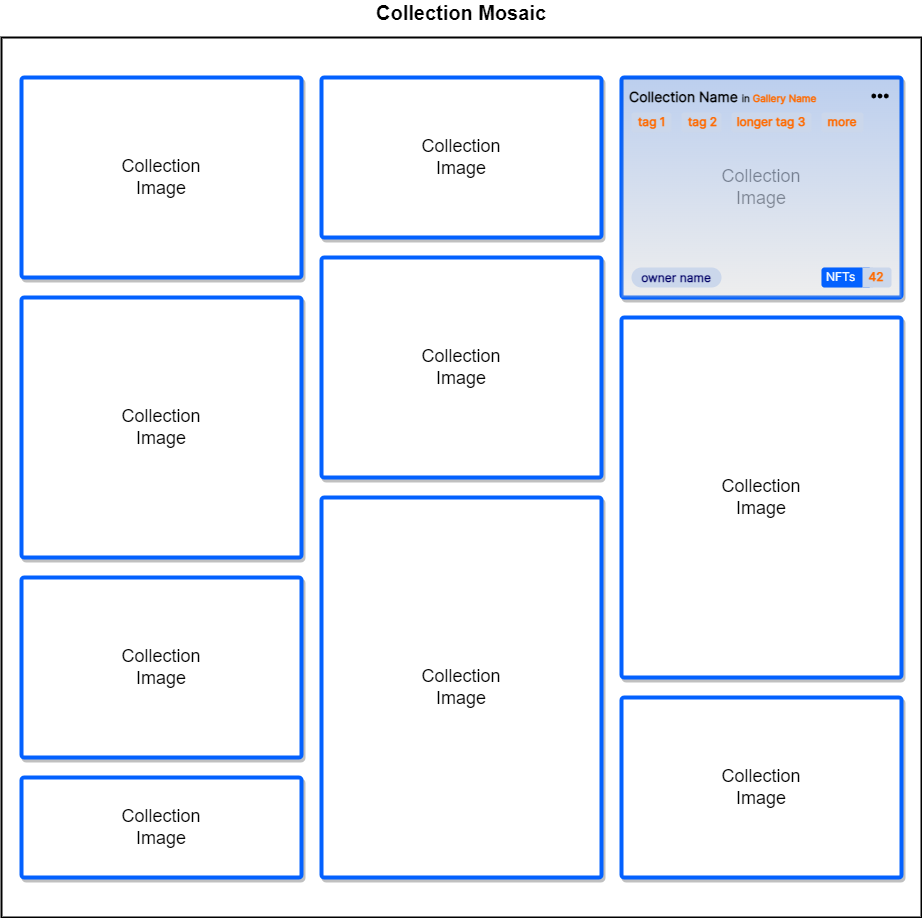

The diagram above was exported from draw.io. Its source (the exported page's mxGraphModel, read from the mxfile embedded in the PNG):
<mxGraphModel dx="2622" dy="844" grid="1" gridSize="10" guides="1" tooltips="1" connect="0" arrows="0" fold="1" page="0" pageScale="1" pageWidth="1920" pageHeight="1200" math="0" shadow="0">
  <root>
    <mxCell id="0" />
    <mxCell id="1" parent="0" />
    <mxCell id="2" value="" style="group" vertex="1" connectable="0" parent="1">
      <mxGeometry x="-840" y="1280" width="920" height="880" as="geometry" />
    </mxCell>
    <mxCell id="3" value="Collection Mosaic" style="rounded=0;whiteSpace=wrap;html=1;fillColor=default;strokeWidth=2;connectable=0;allowArrows=0;pointerEvents=0;verticalAlign=bottom;fontStyle=1;fontSize=20;align=center;spacing=12;rotation=0;horizontal=1;expand=0;editable=1;movable=1;resizable=1;rotatable=0;cloneable=0;deletable=1;recursiveResize=0;labelPosition=center;verticalLabelPosition=top;fontColor=#000000;" vertex="1" parent="2">
      <mxGeometry width="920" height="880" as="geometry" />
    </mxCell>
    <mxCell id="4" value="Collection&lt;br&gt;Image" style="shape=offPageConnector;whiteSpace=wrap;html=1;rounded=1;shadow=1;sketch=0;fontFamily=Helvetica;fontSource=https://fonts.googleapis.com/css?family=Inter;fontSize=18;fontColor=rgb(0, 0, 0);strokeColor=#0361FF;strokeWidth=4;fillColor=default;gradientColor=none;arcSize=6;size=0;flipV=1;" vertex="1" parent="2">
      <mxGeometry x="20" y="40" width="280" height="200" as="geometry" />
    </mxCell>
    <mxCell id="5" value="Collection&lt;br&gt;Image" style="shape=offPageConnector;whiteSpace=wrap;html=1;rounded=1;shadow=1;sketch=0;fontFamily=Helvetica;fontSource=https://fonts.googleapis.com/css?family=Inter;fontSize=18;fontColor=rgb(0, 0, 0);strokeColor=#0361FF;strokeWidth=4;fillColor=default;gradientColor=none;arcSize=6;size=0;flipV=1;" vertex="1" parent="2">
      <mxGeometry x="20" y="260" width="280" height="260" as="geometry" />
    </mxCell>
    <mxCell id="6" value="Collection&lt;br&gt;Image" style="shape=offPageConnector;whiteSpace=wrap;html=1;rounded=1;shadow=1;sketch=0;fontFamily=Helvetica;fontSource=https://fonts.googleapis.com/css?family=Inter;fontSize=18;fontColor=rgb(0, 0, 0);strokeColor=#0361FF;strokeWidth=4;fillColor=default;gradientColor=none;arcSize=6;size=0;flipV=1;" vertex="1" parent="2">
      <mxGeometry x="320" y="220" width="280" height="220" as="geometry" />
    </mxCell>
    <mxCell id="7" value="Collection&lt;br&gt;Image" style="shape=offPageConnector;whiteSpace=wrap;html=1;rounded=1;shadow=1;sketch=0;fontFamily=Helvetica;fontSource=https://fonts.googleapis.com/css?family=Inter;fontSize=18;fontColor=rgb(0, 0, 0);strokeColor=#0361FF;strokeWidth=4;fillColor=default;gradientColor=none;arcSize=6;size=0;flipV=1;" vertex="1" parent="2">
      <mxGeometry x="620" y="280" width="280" height="360" as="geometry" />
    </mxCell>
    <mxCell id="8" value="" style="shape=offPageConnector;whiteSpace=wrap;html=1;rounded=1;shadow=1;sketch=0;fontFamily=Helvetica;fontSource=https://fonts.googleapis.com/css?family=Inter;fontSize=18;fontColor=rgb(0, 0, 0);strokeColor=#0361FF;strokeWidth=4;fillColor=default;gradientColor=none;arcSize=6;size=0;flipV=1;" vertex="1" parent="2">
      <mxGeometry x="620" y="40" width="280" height="220" as="geometry" />
    </mxCell>
    <mxCell id="9" value="Collection&lt;br&gt;Image" style="shape=offPageConnector;whiteSpace=wrap;html=1;rounded=1;shadow=1;sketch=0;fontFamily=Helvetica;fontSource=https://fonts.googleapis.com/css?family=Inter;fontSize=18;fontColor=rgb(0, 0, 0);strokeColor=#0361FF;strokeWidth=4;fillColor=default;gradientColor=none;arcSize=6;size=0;flipV=1;" vertex="1" parent="2">
      <mxGeometry x="20" y="540" width="280" height="180" as="geometry" />
    </mxCell>
    <mxCell id="10" value="Collection&lt;br&gt;Image" style="shape=offPageConnector;whiteSpace=wrap;html=1;rounded=1;shadow=1;sketch=0;fontFamily=Helvetica;fontSource=https://fonts.googleapis.com/css?family=Inter;fontSize=18;fontColor=rgb(0, 0, 0);strokeColor=#0361FF;strokeWidth=4;fillColor=default;gradientColor=none;arcSize=6;size=0;flipV=1;" vertex="1" parent="2">
      <mxGeometry x="320" y="460" width="280" height="380" as="geometry" />
    </mxCell>
    <mxCell id="11" value="Collection&lt;br&gt;Image" style="shape=offPageConnector;whiteSpace=wrap;html=1;rounded=1;shadow=1;sketch=0;fontFamily=Helvetica;fontSource=https://fonts.googleapis.com/css?family=Inter;fontSize=18;fontColor=rgb(0, 0, 0);strokeColor=#0361FF;strokeWidth=4;fillColor=default;gradientColor=none;arcSize=6;size=0;flipV=1;" vertex="1" parent="2">
      <mxGeometry x="620" y="660" width="280" height="180" as="geometry" />
    </mxCell>
    <mxCell id="12" value="Collection&lt;br&gt;Image" style="shape=offPageConnector;whiteSpace=wrap;html=1;rounded=1;shadow=1;sketch=0;fontFamily=Helvetica;fontSource=https://fonts.googleapis.com/css?family=Inter;fontSize=18;fontColor=rgb(0, 0, 0);strokeColor=#0361FF;strokeWidth=4;fillColor=default;gradientColor=none;arcSize=6;size=0;flipV=1;" vertex="1" parent="2">
      <mxGeometry x="20" y="740" width="280" height="100" as="geometry" />
    </mxCell>
    <mxCell id="13" value="Collection&lt;br&gt;Image" style="shape=offPageConnector;whiteSpace=wrap;html=1;rounded=1;shadow=0;sketch=0;fontFamily=Helvetica;fontSource=https://fonts.googleapis.com/css?family=Inter;fontSize=18;fontColor=rgb(0, 0, 0);strokeColor=#0361FF;strokeWidth=4;fillColor=#333333;gradientColor=none;arcSize=6;size=0;flipV=1;opacity=10;textOpacity=50;" vertex="1" parent="2">
      <mxGeometry x="620" y="40" width="280" height="220" as="geometry" />
    </mxCell>
    <mxCell id="14" value="" style="rounded=0;whiteSpace=wrap;shadow=0;glass=0;fontFamily=Inter;fontSource=https%3A%2F%2Ffonts.googleapis.com%2Fcss%3Ffamily%3DInter;fontSize=14;fontColor=#FF6A00;strokeColor=none;strokeWidth=1;fillColor=#0361FF;gradientColor=#ffffff;gradientDirection=south;fontStyle=1;align=left;spacingLeft=10;spacing=0;spacingTop=5;verticalAlign=top;opacity=20;flipV=0;" vertex="1" parent="2">
      <mxGeometry x="620" y="40" width="280" height="220" as="geometry" />
    </mxCell>
    <mxCell id="15" value="&lt;font&gt;&lt;span style=&quot;font-size: 14px&quot;&gt;Collection Name&amp;nbsp;&lt;/span&gt;&lt;/font&gt;&lt;font style=&quot;font-size: 10px&quot;&gt;in&amp;nbsp;&lt;font color=&quot;#ff6a00&quot;&gt;Gallery Name&lt;/font&gt;&lt;/font&gt;" style="rounded=0;shadow=0;glass=0;fontFamily=Inter;fontSource=https://fonts.googleapis.com/css?family=Inter;fontSize=16;fontColor=#000000;strokeColor=none;strokeWidth=1;fillColor=none;gradientColor=#ffffff;gradientDirection=south;fontStyle=1;align=left;spacingLeft=8;spacing=0;spacingTop=0;verticalAlign=top;labelPosition=center;verticalLabelPosition=middle;html=1;" vertex="1" parent="2">
      <mxGeometry x="620" y="45" width="280" height="30" as="geometry" />
    </mxCell>
    <mxCell id="16" value="" style="shape=image;aspect=fixed;image=data:image/svg+xml,(base64 omitted: 636 chars);connectable=0;movable=1;verticalLabelPosition=middle;resizable=1;rotatable=0;cloneable=0;deletable=1;recursiveResize=0;imageBackground=none;verticalAlign=middle;shadow=0;glass=1;fontFamily=Inter;fontSource=https%3A%2F%2Ffonts.googleapis.com%2Fcss%3Ffamily%3DInter;fontSize=12;fontColor=#FF6A00;strokeColor=none;strokeWidth=1;fillColor=none;gradientColor=none;gradientDirection=west;html=0;align=left;fontStyle=1;labelPosition=right;spacingLeft=4;allowArrows=0;" vertex="1" parent="2">
      <mxGeometry x="870" y="50" width="18" height="18" as="geometry" />
    </mxCell>
    <mxCell id="17" value="tag 1" style="rounded=1;whiteSpace=wrap;gradientColor=none;fontSize=12;align=left;strokeColor=none;connectable=0;allowArrows=0;recursiveResize=0;expand=0;rotatable=0;fontStyle=1;spacingLeft=7;fontColor=#FF6A00;fillColor=#CBD7EB;spacing=0;shadow=0;glass=0;fontFamily=Inter;fontSource=https://fonts.googleapis.com/css?family=Inter;" vertex="1" parent="2">
      <mxGeometry x="630" y="75" width="40" height="20" as="geometry" />
    </mxCell>
    <mxCell id="18" value="tag 2" style="rounded=1;whiteSpace=wrap;gradientColor=none;fontSize=12;align=left;strokeColor=none;connectable=0;allowArrows=0;recursiveResize=0;expand=0;rotatable=0;fontStyle=1;spacingLeft=7;fontColor=#FF6A00;fillColor=#CBD7EB;spacing=0;shadow=0;glass=0;fontFamily=Inter;fontSource=https://fonts.googleapis.com/css?family=Inter;" vertex="1" parent="2">
      <mxGeometry x="680" y="75" width="40" height="20" as="geometry" />
    </mxCell>
    <mxCell id="19" value="more" style="rounded=1;whiteSpace=wrap;gradientColor=none;fontSize=12;align=center;strokeColor=none;connectable=0;allowArrows=0;recursiveResize=0;expand=0;rotatable=0;fontStyle=1;spacingLeft=0;fontColor=#FF6A00;fillColor=#CBD7EB;spacing=0;shadow=0;glass=0;fontFamily=Inter;fontSource=https://fonts.googleapis.com/css?family=Inter;" vertex="1" parent="2">
      <mxGeometry x="820" y="75" width="42" height="20" as="geometry" />
    </mxCell>
    <mxCell id="20" value="longer tag 3" style="rounded=1;whiteSpace=wrap;gradientColor=none;fontSize=12;align=center;strokeColor=none;connectable=0;allowArrows=0;recursiveResize=0;expand=0;rotatable=0;fontStyle=1;spacingLeft=0;fontColor=#FF6A00;fillColor=#CBD7EB;spacing=0;shadow=0;glass=0;fontFamily=Inter;fontSource=https://fonts.googleapis.com/css?family=Inter;" vertex="1" parent="2">
      <mxGeometry x="730" y="75" width="80" height="20" as="geometry" />
    </mxCell>
    <mxCell id="21" value="Collection&lt;br&gt;Image" style="shape=offPageConnector;whiteSpace=wrap;html=1;rounded=1;shadow=1;sketch=0;fontFamily=Helvetica;fontSource=https://fonts.googleapis.com/css?family=Inter;fontSize=18;fontColor=rgb(0, 0, 0);strokeColor=#0361FF;strokeWidth=4;fillColor=default;gradientColor=none;arcSize=6;size=0;flipV=1;" vertex="1" parent="2">
      <mxGeometry x="320" y="40" width="280" height="160" as="geometry" />
    </mxCell>
    <mxCell id="22" value="owner name" style="rounded=1;whiteSpace=wrap;gradientColor=none;fontSize=12;align=center;strokeColor=none;connectable=0;allowArrows=0;recursiveResize=0;expand=0;rotatable=0;fontStyle=1;spacingLeft=0;fontColor=#000066;fillColor=#CBD7EB;spacing=0;shadow=0;glass=0;fontFamily=Inter;fontSource=https://fonts.googleapis.com/css?family=Inter;arcSize=50;absoluteArcSize=1;spacingTop=1;" vertex="1" parent="2">
      <mxGeometry x="630" y="230" width="90" height="20" as="geometry" />
    </mxCell>
    <mxCell id="23" value="" style="group" vertex="1" connectable="0" parent="2">
      <mxGeometry x="820" y="230" width="70" height="20" as="geometry" />
    </mxCell>
    <mxCell id="24" value="" style="rounded=1;whiteSpace=wrap;html=1;gradientColor=none;fontSize=12;align=right;strokeColor=none;connectable=0;allowArrows=0;recursiveResize=0;expand=0;rotatable=0;fontStyle=1;spacingLeft=0;fontColor=#1A1A1A;fillColor=#CBD7EB;spacing=0;spacingRight=10;gradientDirection=west;shadow=0;" vertex="1" parent="23">
      <mxGeometry width="70" height="20" as="geometry" />
    </mxCell>
    <mxCell id="25" value="NFTs" style="rounded=1;whiteSpace=wrap;gradientColor=none;fontSize=12;align=left;strokeColor=none;connectable=0;allowArrows=0;recursiveResize=0;expand=0;rotatable=0;fontStyle=0;spacingLeft=5;fontColor=#FFFFFF;fillColor=#0361FF;spacing=0;shadow=0;glass=0;fontFamily=Inter;fontSource=https://fonts.googleapis.com/css?family=Inter;" vertex="1" parent="23">
      <mxGeometry width="50" height="20" as="geometry" />
    </mxCell>
    <mxCell id="26" value="" style="verticalLabelPosition=bottom;verticalAlign=top;html=1;shape=mxgraph.basic.rect;fillColor2=none;strokeWidth=1;size=20;indent=5;shadow=0;glass=1;fontSize=12;fontColor=#000000;fillColor=#CBD7EB;gradientColor=none;gradientDirection=west;strokeColor=none;" vertex="1" parent="23">
      <mxGeometry x="41" width="10" height="20" as="geometry" />
    </mxCell>
    <mxCell id="27" value="42" style="rounded=1;whiteSpace=wrap;gradientColor=none;fontSize=12;align=center;strokeColor=none;connectable=0;allowArrows=0;recursiveResize=0;expand=0;rotatable=0;fontStyle=1;spacingLeft=0;fontColor=#FF6A00;fillColor=none;spacing=0;shadow=0;glass=0;fontFamily=Inter;fontSource=https://fonts.googleapis.com/css?family=Inter;" vertex="1" parent="23">
      <mxGeometry x="45" width="20" height="20" as="geometry" />
    </mxCell>
  </root>
</mxGraphModel>